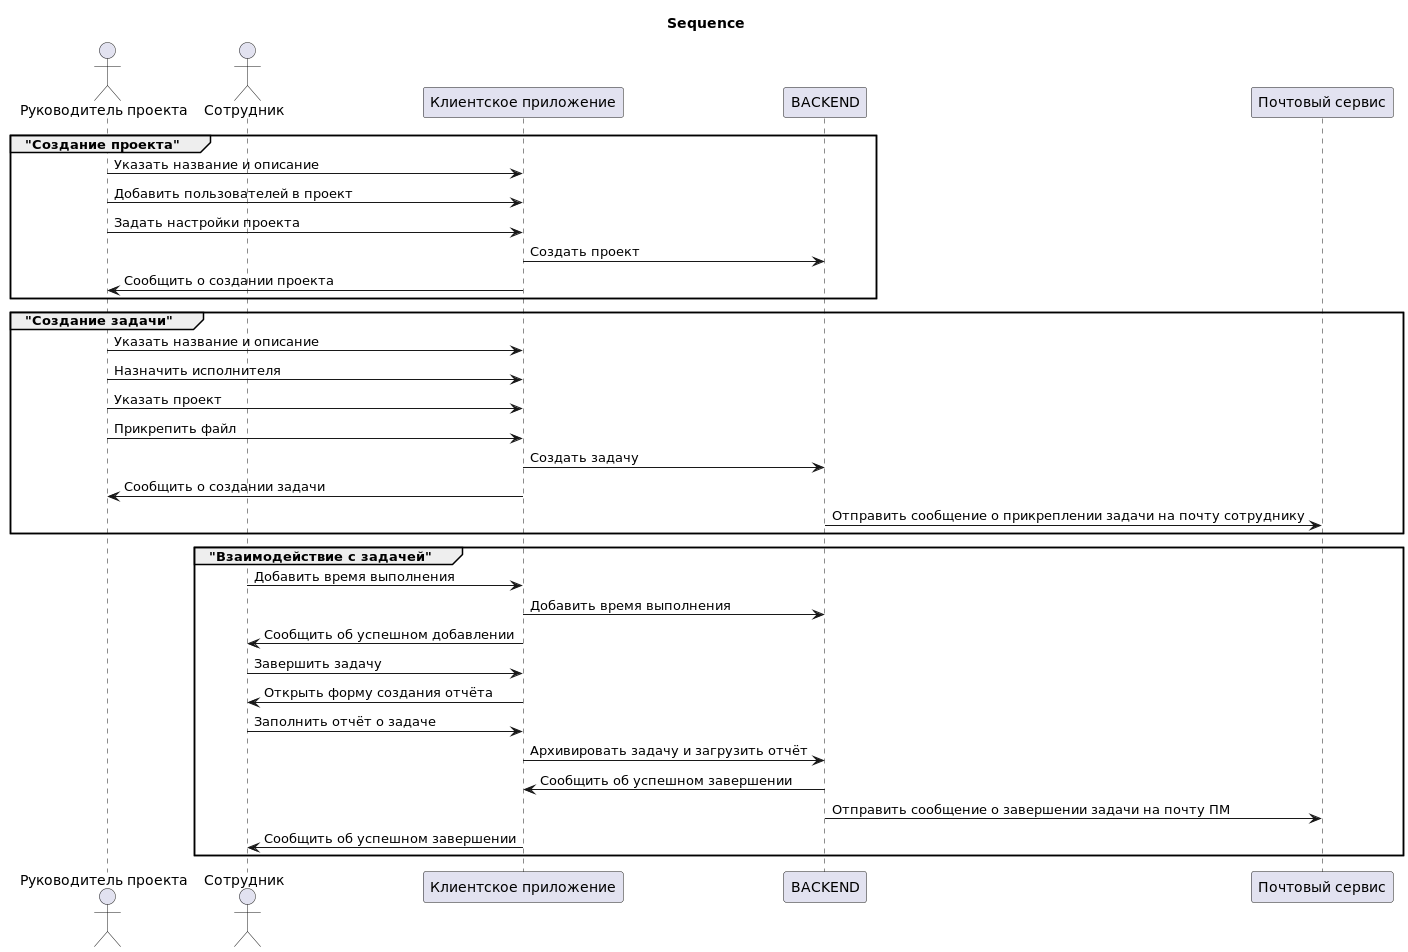

The diagram above was rendered by PlantUML. Its source (embedded in the PNG):
@startuml
title Sequence

actor        "Руководитель проекта"     as PM
actor        Сотрудник                  as Employee
participant  "Клиентское приложение"    as Frontend
participant  BACKEND                    as Backend
participant  "Почтовый сервис"          as Email

group "Создание проекта"
PM->Frontend:Указать название и описание
PM->Frontend:Добавить пользователей в проект
PM->Frontend:Задать настройки проекта
Frontend->Backend:Создать проект
Frontend->PM:Сообщить о создании проекта
end

group "Создание задачи"
PM->Frontend:Указать название и описание
PM->Frontend:Назначить исполнителя
PM->Frontend:Указать проект
PM->Frontend:Прикрепить файл
Frontend->Backend:Создать задачу
Frontend->PM:Сообщить о создании задачи
Backend->Email: Отправить сообщение о прикреплении задачи на почту сотруднику
end

group "Взаимодействие с задачей"
Employee->Frontend: Добавить время выполнения
Frontend->Backend: Добавить время выполнения
Frontend->Employee: Сообщить об успешном добавлении
Employee->Frontend: Завершить задачу
Frontend->Employee: Открыть форму создания отчёта
Employee->Frontend: Заполнить отчёт о задаче
Frontend->Backend: Архивировать задачу и загрузить отчёт
Backend->Frontend: Сообщить об успешном завершении
Backend->Email: Отправить сообщение о завершении задачи на почту ПМ
Frontend->Employee: Сообщить об успешном завершении
end
@enduml